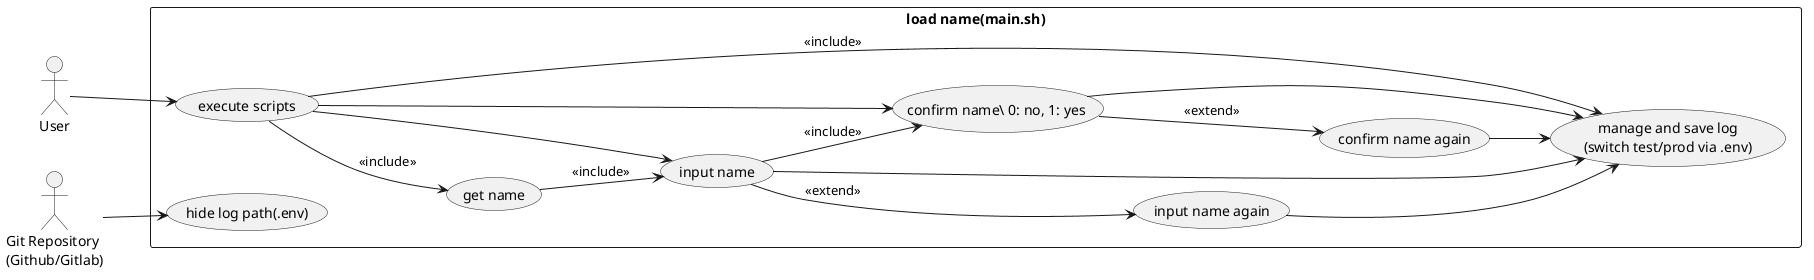

The diagram above was rendered by PlantUML. Its source (embedded in the PNG):
@startuml

skinparam packageStyle rectangle
left to right direction

actor "User" as user
actor "Git Repository\n(Github/Gitlab)" as git

rectangle "load name(main.sh)" {
	usecase "execute scripts" as main
	usecase "input name" as input
	usecase "confirm name\ 0: no, 1: yes " as conf
	usecase "input name again" as re_input
	usecase "confirm name again" as re_conf
	usecase "get name" as get
	usecase "manage and save log\n(switch test/prod via .env)" as log
	usecase "hide log path(.env)" as git_hide
}

user --> main
main --> get: << include >>
get --> input: << include >>
input --> conf: << include >>
conf --> re_conf: << extend >>
input --> re_input: << extend >>
main --> log: << include >>
main --> input << include >>
main --> conf << include >>
conf --> log << include >>
input --> log << include >>
re_conf --> log << include >>
re_input --> log << include >>

git --> git_hide



@enduml